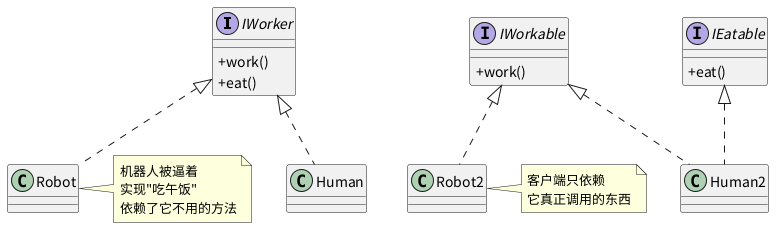

The diagram above was rendered by PlantUML. Its source (embedded in the PNG):
@startuml
skinparam classAttributeIconSize 0
skinparam defaultFontName "Noto Sans CJK SC"

' 反例：臃肿接口
interface IWorker {
  +work()
  +eat()
}
class Human implements IWorker
class Robot implements IWorker
note right of Robot : 机器人被逼着\n实现"吃午饭"\n依赖了它不用的方法

' 正例：接口拆分
interface IWorkable {
  +work()
}
interface IEatable {
  +eat()
}
class Human2 implements IWorkable
class Human2 implements IEatable
class Robot2 implements IWorkable
note right of Robot2 : 客户端只依赖\n它真正调用的东西
@enduml